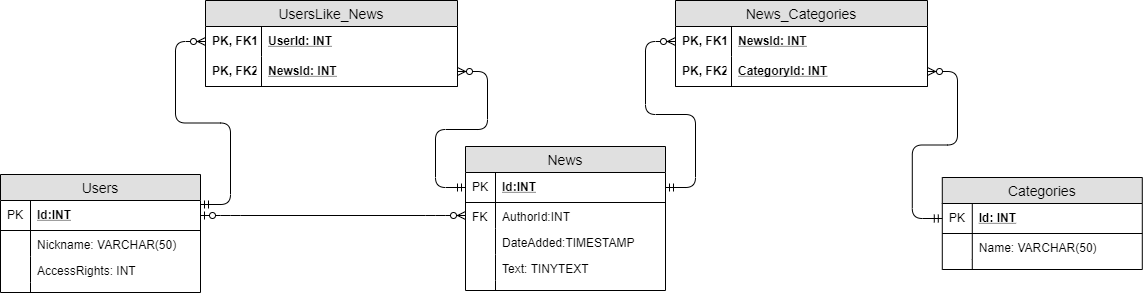

The diagram above was exported from draw.io. Its source (the exported page's mxGraphModel, read from the mxfile embedded in the PNG):
<mxGraphModel dx="854" dy="419" grid="1" gridSize="10" guides="1" tooltips="1" connect="1" arrows="1" fold="1" page="1" pageScale="1" pageWidth="827" pageHeight="1169" math="0" shadow="0">
  <root>
    <mxCell id="J-_BH5aqkrKXXLkKPBVy-0" />
    <mxCell id="J-_BH5aqkrKXXLkKPBVy-1" parent="J-_BH5aqkrKXXLkKPBVy-0" />
    <mxCell id="Ei7x-YRf9qAVqWTx-mRQ-0" value="News" style="swimlane;fontStyle=0;childLayout=stackLayout;horizontal=1;startSize=26;fillColor=#e0e0e0;horizontalStack=0;resizeParent=1;resizeParentMax=0;resizeLast=0;collapsible=1;marginBottom=0;swimlaneFillColor=#ffffff;align=center;fontSize=14;" parent="J-_BH5aqkrKXXLkKPBVy-1" vertex="1">
      <mxGeometry x="560" y="222" width="200" height="144" as="geometry" />
    </mxCell>
    <mxCell id="Ei7x-YRf9qAVqWTx-mRQ-1" value="Id:INT" style="shape=partialRectangle;top=0;left=0;right=0;bottom=1;align=left;verticalAlign=middle;fillColor=none;spacingLeft=34;spacingRight=4;overflow=hidden;rotatable=0;points=[[0,0.5],[1,0.5]];portConstraint=eastwest;dropTarget=0;fontStyle=5;fontSize=12;" parent="Ei7x-YRf9qAVqWTx-mRQ-0" vertex="1">
      <mxGeometry y="26" width="200" height="30" as="geometry" />
    </mxCell>
    <mxCell id="Ei7x-YRf9qAVqWTx-mRQ-2" value="PK" style="shape=partialRectangle;top=0;left=0;bottom=0;fillColor=none;align=left;verticalAlign=middle;spacingLeft=4;spacingRight=4;overflow=hidden;rotatable=0;points=[];portConstraint=eastwest;part=1;fontSize=12;" parent="Ei7x-YRf9qAVqWTx-mRQ-1" vertex="1" connectable="0">
      <mxGeometry width="30" height="30" as="geometry" />
    </mxCell>
    <mxCell id="7vAoojF8DiV93lK1jXg0-0" value="AuthorId:INT" style="shape=partialRectangle;top=0;left=0;right=0;bottom=0;align=left;verticalAlign=top;fillColor=none;spacingLeft=34;spacingRight=4;overflow=hidden;rotatable=0;points=[[0,0.5],[1,0.5]];portConstraint=eastwest;dropTarget=0;fontSize=12;" parent="Ei7x-YRf9qAVqWTx-mRQ-0" vertex="1">
      <mxGeometry y="56" width="200" height="26" as="geometry" />
    </mxCell>
    <mxCell id="7vAoojF8DiV93lK1jXg0-1" value="FK" style="shape=partialRectangle;top=0;left=0;bottom=0;fillColor=none;align=left;verticalAlign=top;spacingLeft=4;spacingRight=4;overflow=hidden;rotatable=0;points=[];portConstraint=eastwest;part=1;fontSize=12;" parent="7vAoojF8DiV93lK1jXg0-0" vertex="1" connectable="0">
      <mxGeometry width="30" height="26" as="geometry" />
    </mxCell>
    <mxCell id="Ei7x-YRf9qAVqWTx-mRQ-3" value="DateAdded:TIMESTAMP" style="shape=partialRectangle;top=0;left=0;right=0;bottom=0;align=left;verticalAlign=top;fillColor=none;spacingLeft=34;spacingRight=4;overflow=hidden;rotatable=0;points=[[0,0.5],[1,0.5]];portConstraint=eastwest;dropTarget=0;fontSize=12;" parent="Ei7x-YRf9qAVqWTx-mRQ-0" vertex="1">
      <mxGeometry y="82" width="200" height="26" as="geometry" />
    </mxCell>
    <mxCell id="Ei7x-YRf9qAVqWTx-mRQ-4" value="" style="shape=partialRectangle;top=0;left=0;bottom=0;fillColor=none;align=left;verticalAlign=top;spacingLeft=4;spacingRight=4;overflow=hidden;rotatable=0;points=[];portConstraint=eastwest;part=1;fontSize=12;" parent="Ei7x-YRf9qAVqWTx-mRQ-3" vertex="1" connectable="0">
      <mxGeometry width="30" height="26" as="geometry" />
    </mxCell>
    <mxCell id="Ei7x-YRf9qAVqWTx-mRQ-5" value="Text: TINYTEXT" style="shape=partialRectangle;top=0;left=0;right=0;bottom=0;align=left;verticalAlign=top;fillColor=none;spacingLeft=34;spacingRight=4;overflow=hidden;rotatable=0;points=[[0,0.5],[1,0.5]];portConstraint=eastwest;dropTarget=0;fontSize=12;" parent="Ei7x-YRf9qAVqWTx-mRQ-0" vertex="1">
      <mxGeometry y="108" width="200" height="26" as="geometry" />
    </mxCell>
    <mxCell id="Ei7x-YRf9qAVqWTx-mRQ-6" value="" style="shape=partialRectangle;top=0;left=0;bottom=0;fillColor=none;align=left;verticalAlign=top;spacingLeft=4;spacingRight=4;overflow=hidden;rotatable=0;points=[];portConstraint=eastwest;part=1;fontSize=12;" parent="Ei7x-YRf9qAVqWTx-mRQ-5" vertex="1" connectable="0">
      <mxGeometry width="30" height="26" as="geometry" />
    </mxCell>
    <mxCell id="Ei7x-YRf9qAVqWTx-mRQ-7" value="" style="shape=partialRectangle;top=0;left=0;right=0;bottom=0;align=left;verticalAlign=top;fillColor=none;spacingLeft=34;spacingRight=4;overflow=hidden;rotatable=0;points=[[0,0.5],[1,0.5]];portConstraint=eastwest;dropTarget=0;fontSize=12;" parent="Ei7x-YRf9qAVqWTx-mRQ-0" vertex="1">
      <mxGeometry y="134" width="200" height="10" as="geometry" />
    </mxCell>
    <mxCell id="Ei7x-YRf9qAVqWTx-mRQ-8" value="" style="shape=partialRectangle;top=0;left=0;bottom=0;fillColor=none;align=left;verticalAlign=top;spacingLeft=4;spacingRight=4;overflow=hidden;rotatable=0;points=[];portConstraint=eastwest;part=1;fontSize=12;" parent="Ei7x-YRf9qAVqWTx-mRQ-7" vertex="1" connectable="0">
      <mxGeometry width="30" height="10" as="geometry" />
    </mxCell>
    <mxCell id="Ei7x-YRf9qAVqWTx-mRQ-9" value="Users" style="swimlane;fontStyle=0;childLayout=stackLayout;horizontal=1;startSize=26;fillColor=#e0e0e0;horizontalStack=0;resizeParent=1;resizeParentMax=0;resizeLast=0;collapsible=1;marginBottom=0;swimlaneFillColor=#ffffff;align=center;fontSize=14;" parent="J-_BH5aqkrKXXLkKPBVy-1" vertex="1">
      <mxGeometry x="95" y="250" width="200" height="118" as="geometry" />
    </mxCell>
    <mxCell id="Ei7x-YRf9qAVqWTx-mRQ-10" value="Id:INT" style="shape=partialRectangle;top=0;left=0;right=0;bottom=1;align=left;verticalAlign=middle;fillColor=none;spacingLeft=34;spacingRight=4;overflow=hidden;rotatable=0;points=[[0,0.5],[1,0.5]];portConstraint=eastwest;dropTarget=0;fontStyle=5;fontSize=12;" parent="Ei7x-YRf9qAVqWTx-mRQ-9" vertex="1">
      <mxGeometry y="26" width="200" height="30" as="geometry" />
    </mxCell>
    <mxCell id="Ei7x-YRf9qAVqWTx-mRQ-11" value="PK" style="shape=partialRectangle;top=0;left=0;bottom=0;fillColor=none;align=left;verticalAlign=middle;spacingLeft=4;spacingRight=4;overflow=hidden;rotatable=0;points=[];portConstraint=eastwest;part=1;fontSize=12;" parent="Ei7x-YRf9qAVqWTx-mRQ-10" vertex="1" connectable="0">
      <mxGeometry width="30" height="30" as="geometry" />
    </mxCell>
    <mxCell id="Ei7x-YRf9qAVqWTx-mRQ-12" value="Nickname: VARCHAR(50)" style="shape=partialRectangle;top=0;left=0;right=0;bottom=0;align=left;verticalAlign=top;fillColor=none;spacingLeft=34;spacingRight=4;overflow=hidden;rotatable=0;points=[[0,0.5],[1,0.5]];portConstraint=eastwest;dropTarget=0;fontSize=12;" parent="Ei7x-YRf9qAVqWTx-mRQ-9" vertex="1">
      <mxGeometry y="56" width="200" height="26" as="geometry" />
    </mxCell>
    <mxCell id="Ei7x-YRf9qAVqWTx-mRQ-13" value="" style="shape=partialRectangle;top=0;left=0;bottom=0;fillColor=none;align=left;verticalAlign=top;spacingLeft=4;spacingRight=4;overflow=hidden;rotatable=0;points=[];portConstraint=eastwest;part=1;fontSize=12;" parent="Ei7x-YRf9qAVqWTx-mRQ-12" vertex="1" connectable="0">
      <mxGeometry width="30" height="26" as="geometry" />
    </mxCell>
    <mxCell id="Ei7x-YRf9qAVqWTx-mRQ-14" value="AccessRights: INT" style="shape=partialRectangle;top=0;left=0;right=0;bottom=0;align=left;verticalAlign=top;fillColor=none;spacingLeft=34;spacingRight=4;overflow=hidden;rotatable=0;points=[[0,0.5],[1,0.5]];portConstraint=eastwest;dropTarget=0;fontSize=12;" parent="Ei7x-YRf9qAVqWTx-mRQ-9" vertex="1">
      <mxGeometry y="82" width="200" height="26" as="geometry" />
    </mxCell>
    <mxCell id="Ei7x-YRf9qAVqWTx-mRQ-15" value="" style="shape=partialRectangle;top=0;left=0;bottom=0;fillColor=none;align=left;verticalAlign=top;spacingLeft=4;spacingRight=4;overflow=hidden;rotatable=0;points=[];portConstraint=eastwest;part=1;fontSize=12;" parent="Ei7x-YRf9qAVqWTx-mRQ-14" vertex="1" connectable="0">
      <mxGeometry width="30" height="26" as="geometry" />
    </mxCell>
    <mxCell id="Ei7x-YRf9qAVqWTx-mRQ-16" value="" style="shape=partialRectangle;top=0;left=0;right=0;bottom=0;align=left;verticalAlign=top;fillColor=none;spacingLeft=34;spacingRight=4;overflow=hidden;rotatable=0;points=[[0,0.5],[1,0.5]];portConstraint=eastwest;dropTarget=0;fontSize=12;" parent="Ei7x-YRf9qAVqWTx-mRQ-9" vertex="1">
      <mxGeometry y="108" width="200" height="10" as="geometry" />
    </mxCell>
    <mxCell id="Ei7x-YRf9qAVqWTx-mRQ-17" value="" style="shape=partialRectangle;top=0;left=0;bottom=0;fillColor=none;align=left;verticalAlign=top;spacingLeft=4;spacingRight=4;overflow=hidden;rotatable=0;points=[];portConstraint=eastwest;part=1;fontSize=12;" parent="Ei7x-YRf9qAVqWTx-mRQ-16" vertex="1" connectable="0">
      <mxGeometry width="30" height="10" as="geometry" />
    </mxCell>
    <mxCell id="Ei7x-YRf9qAVqWTx-mRQ-18" value="Categories" style="swimlane;fontStyle=0;childLayout=stackLayout;horizontal=1;startSize=26;fillColor=#e0e0e0;horizontalStack=0;resizeParent=1;resizeParentMax=0;resizeLast=0;collapsible=1;marginBottom=0;swimlaneFillColor=#ffffff;align=center;fontSize=14;" parent="J-_BH5aqkrKXXLkKPBVy-1" vertex="1">
      <mxGeometry x="1036.7857142857142" y="253" width="200" height="92" as="geometry" />
    </mxCell>
    <mxCell id="Ei7x-YRf9qAVqWTx-mRQ-19" value="Id: INT" style="shape=partialRectangle;top=0;left=0;right=0;bottom=1;align=left;verticalAlign=middle;fillColor=none;spacingLeft=34;spacingRight=4;overflow=hidden;rotatable=0;points=[[0,0.5],[1,0.5]];portConstraint=eastwest;dropTarget=0;fontStyle=5;fontSize=12;" parent="Ei7x-YRf9qAVqWTx-mRQ-18" vertex="1">
      <mxGeometry y="26" width="200" height="30" as="geometry" />
    </mxCell>
    <mxCell id="Ei7x-YRf9qAVqWTx-mRQ-20" value="PK" style="shape=partialRectangle;top=0;left=0;bottom=0;fillColor=none;align=left;verticalAlign=middle;spacingLeft=4;spacingRight=4;overflow=hidden;rotatable=0;points=[];portConstraint=eastwest;part=1;fontSize=12;" parent="Ei7x-YRf9qAVqWTx-mRQ-19" vertex="1" connectable="0">
      <mxGeometry width="30" height="30" as="geometry" />
    </mxCell>
    <mxCell id="Ei7x-YRf9qAVqWTx-mRQ-21" value="Name: VARCHAR(50)" style="shape=partialRectangle;top=0;left=0;right=0;bottom=0;align=left;verticalAlign=top;fillColor=none;spacingLeft=34;spacingRight=4;overflow=hidden;rotatable=0;points=[[0,0.5],[1,0.5]];portConstraint=eastwest;dropTarget=0;fontSize=12;" parent="Ei7x-YRf9qAVqWTx-mRQ-18" vertex="1">
      <mxGeometry y="56" width="200" height="26" as="geometry" />
    </mxCell>
    <mxCell id="Ei7x-YRf9qAVqWTx-mRQ-22" value="" style="shape=partialRectangle;top=0;left=0;bottom=0;fillColor=none;align=left;verticalAlign=top;spacingLeft=4;spacingRight=4;overflow=hidden;rotatable=0;points=[];portConstraint=eastwest;part=1;fontSize=12;" parent="Ei7x-YRf9qAVqWTx-mRQ-21" vertex="1" connectable="0">
      <mxGeometry width="30" height="26" as="geometry" />
    </mxCell>
    <mxCell id="Ei7x-YRf9qAVqWTx-mRQ-23" value="" style="shape=partialRectangle;top=0;left=0;right=0;bottom=0;align=left;verticalAlign=top;fillColor=none;spacingLeft=34;spacingRight=4;overflow=hidden;rotatable=0;points=[[0,0.5],[1,0.5]];portConstraint=eastwest;dropTarget=0;fontSize=12;" parent="Ei7x-YRf9qAVqWTx-mRQ-18" vertex="1">
      <mxGeometry y="82" width="200" height="10" as="geometry" />
    </mxCell>
    <mxCell id="Ei7x-YRf9qAVqWTx-mRQ-24" value="" style="shape=partialRectangle;top=0;left=0;bottom=0;fillColor=none;align=left;verticalAlign=top;spacingLeft=4;spacingRight=4;overflow=hidden;rotatable=0;points=[];portConstraint=eastwest;part=1;fontSize=12;" parent="Ei7x-YRf9qAVqWTx-mRQ-23" vertex="1" connectable="0">
      <mxGeometry width="30" height="10" as="geometry" />
    </mxCell>
    <mxCell id="Ei7x-YRf9qAVqWTx-mRQ-25" value="UsersLike_News" style="swimlane;fontStyle=0;childLayout=stackLayout;horizontal=1;startSize=26;fillColor=#e0e0e0;horizontalStack=0;resizeParent=1;resizeParentMax=0;resizeLast=0;collapsible=1;marginBottom=0;swimlaneFillColor=#ffffff;align=center;fontSize=14;" parent="J-_BH5aqkrKXXLkKPBVy-1" vertex="1">
      <mxGeometry x="300" y="76" width="252" height="86" as="geometry" />
    </mxCell>
    <mxCell id="Ei7x-YRf9qAVqWTx-mRQ-26" value="UserId: INT" style="shape=partialRectangle;top=0;left=0;right=0;bottom=0;align=left;verticalAlign=middle;fillColor=none;spacingLeft=60;spacingRight=4;overflow=hidden;rotatable=0;points=[[0,0.5],[1,0.5]];portConstraint=eastwest;dropTarget=0;fontStyle=5;fontSize=12;" parent="Ei7x-YRf9qAVqWTx-mRQ-25" vertex="1">
      <mxGeometry y="26" width="252" height="30" as="geometry" />
    </mxCell>
    <mxCell id="Ei7x-YRf9qAVqWTx-mRQ-27" value="PK, FK1" style="shape=partialRectangle;fontStyle=1;top=0;left=0;bottom=0;fillColor=none;align=left;verticalAlign=middle;spacingLeft=4;spacingRight=4;overflow=hidden;rotatable=0;points=[];portConstraint=eastwest;part=1;fontSize=12;" parent="Ei7x-YRf9qAVqWTx-mRQ-26" vertex="1" connectable="0">
      <mxGeometry width="56" height="30" as="geometry" />
    </mxCell>
    <mxCell id="Ei7x-YRf9qAVqWTx-mRQ-28" value="NewsId: INT" style="shape=partialRectangle;top=0;left=0;right=0;bottom=1;align=left;verticalAlign=middle;fillColor=none;spacingLeft=60;spacingRight=4;overflow=hidden;rotatable=0;points=[[0,0.5],[1,0.5]];portConstraint=eastwest;dropTarget=0;fontStyle=5;fontSize=12;" parent="Ei7x-YRf9qAVqWTx-mRQ-25" vertex="1">
      <mxGeometry y="56" width="252" height="30" as="geometry" />
    </mxCell>
    <mxCell id="Ei7x-YRf9qAVqWTx-mRQ-29" value="PK, FK2" style="shape=partialRectangle;fontStyle=1;top=0;left=0;bottom=0;fillColor=none;align=left;verticalAlign=middle;spacingLeft=4;spacingRight=4;overflow=hidden;rotatable=0;points=[];portConstraint=eastwest;part=1;fontSize=12;" parent="Ei7x-YRf9qAVqWTx-mRQ-28" vertex="1" connectable="0">
      <mxGeometry width="56" height="30" as="geometry" />
    </mxCell>
    <mxCell id="Ei7x-YRf9qAVqWTx-mRQ-34" value="News_Categories" style="swimlane;fontStyle=0;childLayout=stackLayout;horizontal=1;startSize=26;fillColor=#e0e0e0;horizontalStack=0;resizeParent=1;resizeParentMax=0;resizeLast=0;collapsible=1;marginBottom=0;swimlaneFillColor=#ffffff;align=center;fontSize=14;" parent="J-_BH5aqkrKXXLkKPBVy-1" vertex="1">
      <mxGeometry x="770" y="76" width="252" height="86" as="geometry" />
    </mxCell>
    <mxCell id="Ei7x-YRf9qAVqWTx-mRQ-35" value="NewsId: INT" style="shape=partialRectangle;top=0;left=0;right=0;bottom=0;align=left;verticalAlign=middle;fillColor=none;spacingLeft=60;spacingRight=4;overflow=hidden;rotatable=0;points=[[0,0.5],[1,0.5]];portConstraint=eastwest;dropTarget=0;fontStyle=5;fontSize=12;" parent="Ei7x-YRf9qAVqWTx-mRQ-34" vertex="1">
      <mxGeometry y="26" width="252" height="30" as="geometry" />
    </mxCell>
    <mxCell id="Ei7x-YRf9qAVqWTx-mRQ-36" value="PK, FK1" style="shape=partialRectangle;fontStyle=1;top=0;left=0;bottom=0;fillColor=none;align=left;verticalAlign=middle;spacingLeft=4;spacingRight=4;overflow=hidden;rotatable=0;points=[];portConstraint=eastwest;part=1;fontSize=12;" parent="Ei7x-YRf9qAVqWTx-mRQ-35" vertex="1" connectable="0">
      <mxGeometry width="56" height="30" as="geometry" />
    </mxCell>
    <mxCell id="Ei7x-YRf9qAVqWTx-mRQ-37" value="CategoryId: INT" style="shape=partialRectangle;top=0;left=0;right=0;bottom=1;align=left;verticalAlign=middle;fillColor=none;spacingLeft=60;spacingRight=4;overflow=hidden;rotatable=0;points=[[0,0.5],[1,0.5]];portConstraint=eastwest;dropTarget=0;fontStyle=5;fontSize=12;" parent="Ei7x-YRf9qAVqWTx-mRQ-34" vertex="1">
      <mxGeometry y="56" width="252" height="30" as="geometry" />
    </mxCell>
    <mxCell id="Ei7x-YRf9qAVqWTx-mRQ-38" value="PK, FK2" style="shape=partialRectangle;fontStyle=1;top=0;left=0;bottom=0;fillColor=none;align=left;verticalAlign=middle;spacingLeft=4;spacingRight=4;overflow=hidden;rotatable=0;points=[];portConstraint=eastwest;part=1;fontSize=12;" parent="Ei7x-YRf9qAVqWTx-mRQ-37" vertex="1" connectable="0">
      <mxGeometry width="56" height="30" as="geometry" />
    </mxCell>
    <mxCell id="Ei7x-YRf9qAVqWTx-mRQ-39" value="" style="edgeStyle=entityRelationEdgeStyle;fontSize=12;html=1;endArrow=ERzeroToMany;startArrow=ERmandOne;exitX=1;exitY=0.25;exitDx=0;exitDy=0;" parent="J-_BH5aqkrKXXLkKPBVy-1" source="Ei7x-YRf9qAVqWTx-mRQ-9" target="Ei7x-YRf9qAVqWTx-mRQ-26" edge="1">
      <mxGeometry width="100" height="100" relative="1" as="geometry">
        <mxPoint x="250" y="360" as="sourcePoint" />
        <mxPoint x="350" y="260" as="targetPoint" />
      </mxGeometry>
    </mxCell>
    <mxCell id="Ei7x-YRf9qAVqWTx-mRQ-40" value="" style="edgeStyle=entityRelationEdgeStyle;fontSize=12;html=1;endArrow=ERzeroToMany;startArrow=ERmandOne;" parent="J-_BH5aqkrKXXLkKPBVy-1" source="Ei7x-YRf9qAVqWTx-mRQ-1" target="Ei7x-YRf9qAVqWTx-mRQ-28" edge="1">
      <mxGeometry width="100" height="100" relative="1" as="geometry">
        <mxPoint x="631" y="256" as="sourcePoint" />
        <mxPoint x="709" y="240" as="targetPoint" />
      </mxGeometry>
    </mxCell>
    <mxCell id="Ei7x-YRf9qAVqWTx-mRQ-41" value="" style="edgeStyle=entityRelationEdgeStyle;fontSize=12;html=1;endArrow=ERzeroToMany;startArrow=ERmandOne;endFill=1;" parent="J-_BH5aqkrKXXLkKPBVy-1" source="Ei7x-YRf9qAVqWTx-mRQ-1" target="Ei7x-YRf9qAVqWTx-mRQ-35" edge="1">
      <mxGeometry width="100" height="100" relative="1" as="geometry">
        <mxPoint x="1040" y="380" as="sourcePoint" />
        <mxPoint x="1140" y="280" as="targetPoint" />
      </mxGeometry>
    </mxCell>
    <mxCell id="Ei7x-YRf9qAVqWTx-mRQ-42" value="" style="edgeStyle=entityRelationEdgeStyle;fontSize=12;html=1;endArrow=ERzeroToMany;startArrow=ERmandOne;" parent="J-_BH5aqkrKXXLkKPBVy-1" source="Ei7x-YRf9qAVqWTx-mRQ-19" target="Ei7x-YRf9qAVqWTx-mRQ-37" edge="1">
      <mxGeometry width="100" height="100" relative="1" as="geometry">
        <mxPoint x="1209.5000000000002" y="260" as="sourcePoint" />
        <mxPoint x="1114.5" y="284" as="targetPoint" />
      </mxGeometry>
    </mxCell>
    <mxCell id="7vAoojF8DiV93lK1jXg0-2" value="" style="edgeStyle=entityRelationEdgeStyle;fontSize=12;html=1;endArrow=ERzeroToMany;startArrow=ERzeroToOne;endFill=1;startFill=1;" parent="J-_BH5aqkrKXXLkKPBVy-1" source="Ei7x-YRf9qAVqWTx-mRQ-10" target="7vAoojF8DiV93lK1jXg0-0" edge="1">
      <mxGeometry width="100" height="100" relative="1" as="geometry">
        <mxPoint x="480" y="380" as="sourcePoint" />
        <mxPoint x="580" y="280" as="targetPoint" />
      </mxGeometry>
    </mxCell>
  </root>
</mxGraphModel>